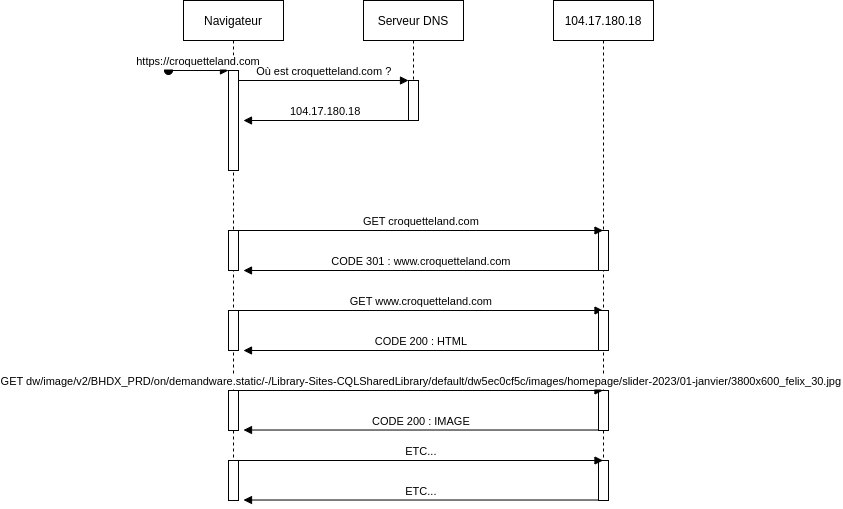

The diagram above was exported from draw.io. Its source (the exported page's mxGraphModel, read from the mxfile embedded in the PNG):
<mxGraphModel dx="2899" dy="1243" grid="1" gridSize="10" guides="1" tooltips="1" connect="1" arrows="1" fold="1" page="1" pageScale="1" pageWidth="850" pageHeight="1100" math="0" shadow="0">
  <root>
    <mxCell id="0" />
    <mxCell id="1" parent="0" />
    <mxCell id="3nuBFxr9cyL0pnOWT2aG-1" value="Navigateur" style="shape=umlLifeline;perimeter=lifelinePerimeter;container=1;collapsible=0;recursiveResize=0;rounded=0;shadow=0;strokeWidth=1;" parent="1" vertex="1">
      <mxGeometry x="120" y="80" width="100" height="500" as="geometry" />
    </mxCell>
    <mxCell id="3nuBFxr9cyL0pnOWT2aG-2" value="" style="points=[];perimeter=orthogonalPerimeter;rounded=0;shadow=0;strokeWidth=1;" parent="3nuBFxr9cyL0pnOWT2aG-1" vertex="1">
      <mxGeometry x="45" y="70" width="10" height="100" as="geometry" />
    </mxCell>
    <mxCell id="3nuBFxr9cyL0pnOWT2aG-3" value="https://croquetteland.com" style="verticalAlign=bottom;startArrow=oval;endArrow=block;startSize=8;shadow=0;strokeWidth=1;" parent="3nuBFxr9cyL0pnOWT2aG-1" target="3nuBFxr9cyL0pnOWT2aG-2" edge="1">
      <mxGeometry relative="1" as="geometry">
        <mxPoint x="-15" y="70" as="sourcePoint" />
      </mxGeometry>
    </mxCell>
    <mxCell id="3nuBFxr9cyL0pnOWT2aG-5" value="Serveur DNS" style="shape=umlLifeline;perimeter=lifelinePerimeter;container=1;collapsible=0;recursiveResize=0;rounded=0;shadow=0;strokeWidth=1;" parent="1" vertex="1">
      <mxGeometry x="300" y="80" width="100" height="120" as="geometry" />
    </mxCell>
    <mxCell id="3nuBFxr9cyL0pnOWT2aG-6" value="" style="points=[];perimeter=orthogonalPerimeter;rounded=0;shadow=0;strokeWidth=1;" parent="3nuBFxr9cyL0pnOWT2aG-5" vertex="1">
      <mxGeometry x="45" y="80" width="10" height="40" as="geometry" />
    </mxCell>
    <mxCell id="3nuBFxr9cyL0pnOWT2aG-8" value="Où est croquetteland.com ?" style="verticalAlign=bottom;endArrow=block;entryX=0;entryY=0;shadow=0;strokeWidth=1;" parent="1" source="3nuBFxr9cyL0pnOWT2aG-2" target="3nuBFxr9cyL0pnOWT2aG-6" edge="1">
      <mxGeometry relative="1" as="geometry">
        <mxPoint x="275" y="160" as="sourcePoint" />
      </mxGeometry>
    </mxCell>
    <mxCell id="3nuBFxr9cyL0pnOWT2aG-9" value="104.17.180.18" style="verticalAlign=bottom;endArrow=block;entryX=1;entryY=0;shadow=0;strokeWidth=1;" parent="1" source="3nuBFxr9cyL0pnOWT2aG-6" edge="1">
      <mxGeometry relative="1" as="geometry">
        <mxPoint x="240" y="200" as="sourcePoint" />
        <mxPoint x="180" y="200" as="targetPoint" />
      </mxGeometry>
    </mxCell>
    <mxCell id="KbSZ2zdZQXaIry0W3Slf-1" value="" style="points=[];perimeter=orthogonalPerimeter;rounded=0;shadow=0;strokeWidth=1;" vertex="1" parent="1">
      <mxGeometry x="165" y="310" width="10" height="40" as="geometry" />
    </mxCell>
    <mxCell id="KbSZ2zdZQXaIry0W3Slf-2" value="104.17.180.18" style="shape=umlLifeline;perimeter=lifelinePerimeter;container=1;collapsible=0;recursiveResize=0;rounded=0;shadow=0;strokeWidth=1;" vertex="1" parent="1">
      <mxGeometry x="490" y="80" width="100" height="500" as="geometry" />
    </mxCell>
    <mxCell id="KbSZ2zdZQXaIry0W3Slf-3" value="" style="points=[];perimeter=orthogonalPerimeter;rounded=0;shadow=0;strokeWidth=1;" vertex="1" parent="1">
      <mxGeometry x="535" y="310" width="10" height="40" as="geometry" />
    </mxCell>
    <mxCell id="KbSZ2zdZQXaIry0W3Slf-4" value="GET croquetteland.com" style="verticalAlign=bottom;endArrow=block;shadow=0;strokeWidth=1;" edge="1" parent="1" target="KbSZ2zdZQXaIry0W3Slf-2">
      <mxGeometry relative="1" as="geometry">
        <mxPoint x="175" y="310" as="sourcePoint" />
        <mxPoint x="345" y="310" as="targetPoint" />
      </mxGeometry>
    </mxCell>
    <mxCell id="KbSZ2zdZQXaIry0W3Slf-5" value="CODE 301 : www.croquetteland.com" style="verticalAlign=bottom;endArrow=block;shadow=0;strokeWidth=1;" edge="1" parent="1">
      <mxGeometry relative="1" as="geometry">
        <mxPoint x="535" y="350" as="sourcePoint" />
        <mxPoint x="180" y="350" as="targetPoint" />
      </mxGeometry>
    </mxCell>
    <mxCell id="KbSZ2zdZQXaIry0W3Slf-9" value="" style="points=[];perimeter=orthogonalPerimeter;rounded=0;shadow=0;strokeWidth=1;" vertex="1" parent="1">
      <mxGeometry x="165" y="390" width="10" height="40" as="geometry" />
    </mxCell>
    <mxCell id="KbSZ2zdZQXaIry0W3Slf-10" value="GET www.croquetteland.com" style="verticalAlign=bottom;endArrow=block;shadow=0;strokeWidth=1;" edge="1" parent="1">
      <mxGeometry relative="1" as="geometry">
        <mxPoint x="175" y="390" as="sourcePoint" />
        <mxPoint x="539.5" y="390" as="targetPoint" />
      </mxGeometry>
    </mxCell>
    <mxCell id="KbSZ2zdZQXaIry0W3Slf-11" value="" style="points=[];perimeter=orthogonalPerimeter;rounded=0;shadow=0;strokeWidth=1;" vertex="1" parent="1">
      <mxGeometry x="535" y="390" width="10" height="40" as="geometry" />
    </mxCell>
    <mxCell id="KbSZ2zdZQXaIry0W3Slf-12" value="CODE 200 : HTML" style="verticalAlign=bottom;endArrow=block;shadow=0;strokeWidth=1;" edge="1" parent="1">
      <mxGeometry relative="1" as="geometry">
        <mxPoint x="535" y="430" as="sourcePoint" />
        <mxPoint x="180" y="430" as="targetPoint" />
      </mxGeometry>
    </mxCell>
    <mxCell id="KbSZ2zdZQXaIry0W3Slf-13" value="" style="points=[];perimeter=orthogonalPerimeter;rounded=0;shadow=0;strokeWidth=1;" vertex="1" parent="1">
      <mxGeometry x="165" y="470" width="10" height="40" as="geometry" />
    </mxCell>
    <mxCell id="KbSZ2zdZQXaIry0W3Slf-14" value="" style="points=[];perimeter=orthogonalPerimeter;rounded=0;shadow=0;strokeWidth=1;" vertex="1" parent="1">
      <mxGeometry x="535" y="470" width="10" height="40" as="geometry" />
    </mxCell>
    <mxCell id="KbSZ2zdZQXaIry0W3Slf-15" value="GET dw/image/v2/BHDX_PRD/on/demandware.static/-/Library-Sites-CQLSharedLibrary/default/dw5ec0cf5c/images/homepage/slider-2023/01-janvier/3800x600_felix_30.jpg" style="verticalAlign=bottom;endArrow=block;shadow=0;strokeWidth=1;" edge="1" parent="1">
      <mxGeometry relative="1" as="geometry">
        <mxPoint x="175" y="470" as="sourcePoint" />
        <mxPoint x="539.5" y="470" as="targetPoint" />
      </mxGeometry>
    </mxCell>
    <mxCell id="KbSZ2zdZQXaIry0W3Slf-16" value="CODE 200 : IMAGE" style="verticalAlign=bottom;endArrow=block;shadow=0;strokeWidth=1;" edge="1" parent="1">
      <mxGeometry relative="1" as="geometry">
        <mxPoint x="535" y="509.52" as="sourcePoint" />
        <mxPoint x="180" y="509.52" as="targetPoint" />
      </mxGeometry>
    </mxCell>
    <mxCell id="KbSZ2zdZQXaIry0W3Slf-17" value="" style="points=[];perimeter=orthogonalPerimeter;rounded=0;shadow=0;strokeWidth=1;" vertex="1" parent="1">
      <mxGeometry x="165" y="540" width="10" height="40" as="geometry" />
    </mxCell>
    <mxCell id="KbSZ2zdZQXaIry0W3Slf-18" value="" style="points=[];perimeter=orthogonalPerimeter;rounded=0;shadow=0;strokeWidth=1;" vertex="1" parent="1">
      <mxGeometry x="535" y="540" width="10" height="40" as="geometry" />
    </mxCell>
    <mxCell id="KbSZ2zdZQXaIry0W3Slf-19" value="ETC..." style="verticalAlign=bottom;endArrow=block;shadow=0;strokeWidth=1;" edge="1" parent="1">
      <mxGeometry relative="1" as="geometry">
        <mxPoint x="175" y="540" as="sourcePoint" />
        <mxPoint x="539.5" y="540" as="targetPoint" />
      </mxGeometry>
    </mxCell>
    <mxCell id="KbSZ2zdZQXaIry0W3Slf-20" value="ETC..." style="verticalAlign=bottom;endArrow=block;shadow=0;strokeWidth=1;" edge="1" parent="1">
      <mxGeometry relative="1" as="geometry">
        <mxPoint x="535" y="579.52" as="sourcePoint" />
        <mxPoint x="180" y="579.52" as="targetPoint" />
      </mxGeometry>
    </mxCell>
  </root>
</mxGraphModel>